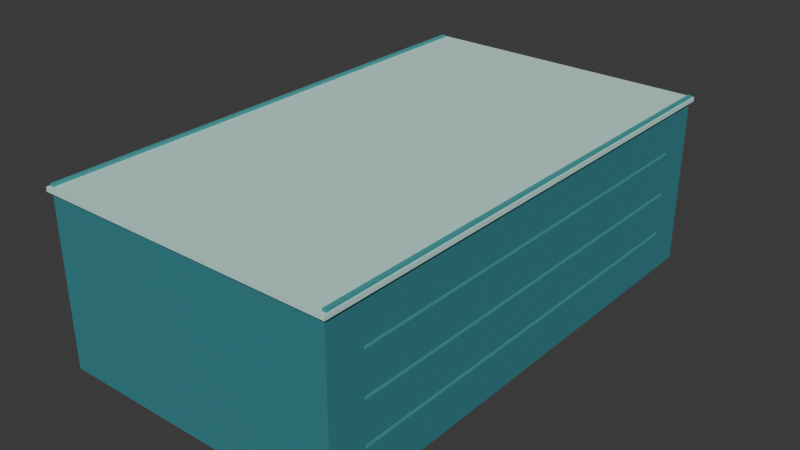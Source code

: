# Source: roof_wide.blend  (saved by Blender 5.2.45; exported with 4.5.12 LTS)
import bpy
from mathutils import Matrix  # noqa: F401  (used for matrix-valued properties, if any)

bpy.ops.wm.read_factory_settings(use_empty=True)
scene = bpy.context.scene
scene.name = 'Scene'

# ---- collections
col_collection = bpy.data.collections.new('Collection'); scene.collection.children.link(col_collection)

# ---- materials (node trees are filled in below, after node groups)
mat_vertexpalette = bpy.data.materials.new('VertexPalette')

# ---- material node trees
mat_vertexpalette.use_nodes = True; mat_vertexpalette.node_tree.nodes.clear()
_N = mat_vertexpalette.node_tree.nodes; _L = mat_vertexpalette.node_tree.links
n0 = _N.new('ShaderNodeBsdfPrincipled'); n0.name = '原理化 BSDF'; n0.location = (0, 0)
n0.inputs[2].default_value = 0.85
n0.inputs[10].default_value = 0.005
n1 = _N.new('ShaderNodeOutputMaterial'); n1.name = '材质输出'; n1.location = (0, 0)
n2 = _N.new('ShaderNodeVertexColor'); n2.name = '颜色属性'; n2.location = (0, 0)
n2.layer_name = 'Color'
_L.new(n0.outputs[0], n1.inputs[0])
_L.new(n2.outputs[0], n0.inputs[0])
n1.is_active_output = True

# ---- world
world_world = bpy.data.worlds.new('World'); scene.world = world_world
world_world.use_nodes = True; world_world.node_tree.nodes.clear()
_N = world_world.node_tree.nodes; _L = world_world.node_tree.links
n0 = _N.new('ShaderNodeOutputWorld'); n0.name = 'World Output'; n0.location = (200, 100)
n1 = _N.new('ShaderNodeBackground'); n1.name = 'Background'; n1.location = (-200, 100)
n1.inputs[0].default_value = (0.05088, 0.05088, 0.05088, 1.0)
_L.new(n1.outputs[0], n0.inputs[0])
n0.is_active_output = True
world_world.color = (0.05088, 0.05088, 0.05088)
world_world.sun_shadow_jitter_overblur = 0.0

# ---- meshes
me_022 = bpy.data.meshes.new('立方体.022')
me_022.from_pydata([(-7.0, -12.0, 0.0), (-7.0, -12.0, 8.0), (-7.0, 12.0, 0.0), (-7.0, 12.0, 8.0), (7.0, -12.0, 0.0), (7.0, -12.0, 8.0), (7.0, 12.0, 0.0), (7.0, 12.0, 8.0), (-7.15, -12.15, 8.0), (-7.15, -12.15, 8.2), (-7.15, 12.15, 8.0), (-7.15, 12.15, 8.2), (7.15, -12.15, 8.0), (7.15, -12.15, 8.2), (7.15, 12.15, 8.0), (7.15, 12.15, 8.2), (-7.09, -12.0, 8.15), (-7.09, -12.0, 8.31), (-7.09, 12.0, 8.15), (-7.09, 12.0, 8.31), (-6.91, -12.0, 8.15), (-6.91, -12.0, 8.31), (-6.91, 12.0, 8.15), (-6.91, 12.0, 8.31), (6.91, -12.0, 8.15), (6.91, -12.0, 8.31), (6.91, 12.0, 8.15), (6.91, 12.0, 8.31), (7.09, -12.0, 8.15), (7.09, -12.0, 8.31), (7.09, 12.0, 8.15), (7.09, 12.0, 8.31), (-7.03, -10.2, 1.935), (-7.03, -10.2, 2.065), (-7.03, 10.2, 1.935), (-7.03, 10.2, 2.065), (-6.99, -10.2, 1.935), (-6.99, -10.2, 2.065), (-6.99, 10.2, 1.935), (-6.99, 10.2, 2.065), (-7.03, -10.2, 3.935), (-7.03, -10.2, 4.065), (-7.03, 10.2, 3.935), (-7.03, 10.2, 4.065), (-6.99, -10.2, 3.935), (-6.99, -10.2, 4.065), (-6.99, 10.2, 3.935), (-6.99, 10.2, 4.065), (-7.03, -10.2, 5.935), (-7.03, -10.2, 6.065), (-7.03, 10.2, 5.935), (-7.03, 10.2, 6.065), (-6.99, -10.2, 5.935), (-6.99, -10.2, 6.065), (-6.99, 10.2, 5.935), (-6.99, 10.2, 6.065), (6.99, -10.2, 1.935), (6.99, -10.2, 2.065), (6.99, 10.2, 1.935), (6.99, 10.2, 2.065), (7.03, -10.2, 1.935), (7.03, -10.2, 2.065), (7.03, 10.2, 1.935), (7.03, 10.2, 2.065), (6.99, -10.2, 3.935), (6.99, -10.2, 4.065), (6.99, 10.2, 3.935), (6.99, 10.2, 4.065), (7.03, -10.2, 3.935), (7.03, -10.2, 4.065), (7.03, 10.2, 3.935), (7.03, 10.2, 4.065), (6.99, -10.2, 5.935), (6.99, -10.2, 6.065), (6.99, 10.2, 5.935), (6.99, 10.2, 6.065), (7.03, -10.2, 5.935), (7.03, -10.2, 6.065), (7.03, 10.2, 5.935), (7.03, 10.2, 6.065)], [], [(0, 1, 3, 2), (2, 3, 7, 6), (6, 7, 5, 4), (4, 5, 1, 0), (2, 6, 4, 0), (7, 3, 1, 5), (8, 9, 11, 10), (10, 11, 15, 14), (14, 15, 13, 12), (12, 13, 9, 8), (10, 14, 12, 8), (15, 11, 9, 13), (16, 17, 19, 18), (18, 19, 23, 22), (22, 23, 21, 20), (20, 21, 17, 16), (18, 22, 20, 16), (23, 19, 17, 21), (24, 25, 27, 26), (26, 27, 31, 30), (30, 31, 29, 28), (28, 29, 25, 24), (26, 30, 28, 24), (31, 27, 25, 29), (32, 33, 35, 34), (34, 35, 39, 38), (38, 39, 37, 36), (36, 37, 33, 32), (34, 38, 36, 32), (39, 35, 33, 37), (40, 41, 43, 42), (42, 43, 47, 46), (46, 47, 45, 44), (44, 45, 41, 40), (42, 46, 44, 40), (47, 43, 41, 45), (48, 49, 51, 50), (50, 51, 55, 54), (54, 55, 53, 52), (52, 53, 49, 48), (50, 54, 52, 48), (55, 51, 49, 53), (56, 57, 59, 58), (58, 59, 63, 62), (62, 63, 61, 60), (60, 61, 57, 56), (58, 62, 60, 56), (63, 59, 57, 61), (64, 65, 67, 66), (66, 67, 71, 70), (70, 71, 69, 68), (68, 69, 65, 64), (66, 70, 68, 64), (71, 67, 65, 69), (72, 73, 75, 74), (74, 75, 79, 78), (78, 79, 77, 76), (76, 77, 73, 72), (74, 78, 76, 72), (79, 75, 73, 77)])
_uv = me_022.uv_layers.new(name='UV贴图')
_uv.uv.foreach_set('vector', [0.375, 0.0, 0.625, 0.0, 0.625, 0.25, 0.375, 0.25, 0.375, 0.25, 0.625, 0.25, 0.625, 0.5, 0.375, 0.5, 0.375, 0.5, 0.625, 0.5, 0.625, 0.75, 0.375, 0.75, 0.375, 0.75, 0.625, 0.75, 0.625, 1.0, 0.375, 1.0, 0.125, 0.5, 0.375, 0.5, 0.375, 0.75, 0.125, 0.75, 0.625, 0.5, 0.875, 0.5, 0.875, 0.75, 0.625, 0.75, 0.375, 0.0, 0.625, 0.0, 0.625, 0.25, 0.375, 0.25, 0.375, 0.25, 0.625, 0.25, 0.625, 0.5, 0.375, 0.5, 0.375, 0.5, 0.625, 0.5, 0.625, 0.75, 0.375, 0.75, 0.375, 0.75, 0.625, 0.75, 0.625, 1.0, 0.375, 1.0, 0.125, 0.5, 0.375, 0.5, 0.375, 0.75, 0.125, 0.75, 0.625, 0.5, 0.875, 0.5, 0.875, 0.75, 0.625, 0.75, 0.375, 0.0, 0.625, 0.0, 0.625, 0.25, 0.375, 0.25, 0.375, 0.25, 0.625, 0.25, 0.625, 0.5, 0.375, 0.5, 0.375, 0.5, 0.625, 0.5, 0.625, 0.75, 0.375, 0.75, 0.375, 0.75, 0.625, 0.75, 0.625, 1.0, 0.375, 1.0, 0.125, 0.5, 0.375, 0.5, 0.375, 0.75, 0.125, 0.75, 0.625, 0.5, 0.875, 0.5, 0.875, 0.75, 0.625, 0.75, 0.375, 0.0, 0.625, 0.0, 0.625, 0.25, 0.375, 0.25, 0.375, 0.25, 0.625, 0.25, 0.625, 0.5, 0.375, 0.5, 0.375, 0.5, 0.625, 0.5, 0.625, 0.75, 0.375, 0.75, 0.375, 0.75, 0.625, 0.75, 0.625, 1.0, 0.375, 1.0, 0.125, 0.5, 0.375, 0.5, 0.375, 0.75, 0.125, 0.75, 0.625, 0.5, 0.875, 0.5, 0.875, 0.75, 0.625, 0.75, 0.375, 0.0, 0.625, 0.0, 0.625, 0.25, 0.375, 0.25, 0.375, 0.25, 0.625, 0.25, 0.625, 0.5, 0.375, 0.5, 0.375, 0.5, 0.625, 0.5, 0.625, 0.75, 0.375, 0.75, 0.375, 0.75, 0.625, 0.75, 0.625, 1.0, 0.375, 1.0, 0.125, 0.5, 0.375, 0.5, 0.375, 0.75, 0.125, 0.75, 0.625, 0.5, 0.875, 0.5, 0.875, 0.75, 0.625, 0.75, 0.375, 0.0, 0.625, 0.0, 0.625, 0.25, 0.375, 0.25, 0.375, 0.25, 0.625, 0.25, 0.625, 0.5, 0.375, 0.5, 0.375, 0.5, 0.625, 0.5, 0.625, 0.75, 0.375, 0.75, 0.375, 0.75, 0.625, 0.75, 0.625, 1.0, 0.375, 1.0, 0.125, 0.5, 0.375, 0.5, 0.375, 0.75, 0.125, 0.75, 0.625, 0.5, 0.875, 0.5, 0.875, 0.75, 0.625, 0.75, 0.375, 0.0, 0.625, 0.0, 0.625, 0.25, 0.375, 0.25, 0.375, 0.25, 0.625, 0.25, 0.625, 0.5, 0.375, 0.5, 0.375, 0.5, 0.625, 0.5, 0.625, 0.75, 0.375, 0.75, 0.375, 0.75, 0.625, 0.75, 0.625, 1.0, 0.375, 1.0, 0.125, 0.5, 0.375, 0.5, 0.375, 0.75, 0.125, 0.75, 0.625, 0.5, 0.875, 0.5, 0.875, 0.75, 0.625, 0.75, 0.375, 0.0, 0.625, 0.0, 0.625, 0.25, 0.375, 0.25, 0.375, 0.25, 0.625, 0.25, 0.625, 0.5, 0.375, 0.5, 0.375, 0.5, 0.625, 0.5, 0.625, 0.75, 0.375, 0.75, 0.375, 0.75, 0.625, 0.75, 0.625, 1.0, 0.375, 1.0, 0.125, 0.5, 0.375, 0.5, 0.375, 0.75, 0.125, 0.75, 0.625, 0.5, 0.875, 0.5, 0.875, 0.75, 0.625, 0.75, 0.375, 0.0, 0.625, 0.0, 0.625, 0.25, 0.375, 0.25, 0.375, 0.25, 0.625, 0.25, 0.625, 0.5, 0.375, 0.5, 0.375, 0.5, 0.625, 0.5, 0.625, 0.75, 0.375, 0.75, 0.375, 0.75, 0.625, 0.75, 0.625, 1.0, 0.375, 1.0, 0.125, 0.5, 0.375, 0.5, 0.375, 0.75, 0.125, 0.75, 0.625, 0.5, 0.875, 0.5, 0.875, 0.75, 0.625, 0.75, 0.375, 0.0, 0.625, 0.0, 0.625, 0.25, 0.375, 0.25, 0.375, 0.25, 0.625, 0.25, 0.625, 0.5, 0.375, 0.5, 0.375, 0.5, 0.625, 0.5, 0.625, 0.75, 0.375, 0.75, 0.375, 0.75, 0.625, 0.75, 0.625, 1.0, 0.375, 1.0, 0.125, 0.5, 0.375, 0.5, 0.375, 0.75, 0.125, 0.75, 0.625, 0.5, 0.875, 0.5, 0.875, 0.75, 0.625, 0.75])
_ca = me_022.color_attributes.new('Color', 'FLOAT_COLOR', 'CORNER')
_ca.data.foreach_set('color', [0.03288, 0.2271, 0.2632, 1.0, 0.03288, 0.2271, 0.2632, 1.0, 0.03288, 0.2271, 0.2632, 1.0, 0.03288, 0.2271, 0.2632, 1.0, 0.03288, 0.2271, 0.2632, 1.0, 0.03288, 0.2271, 0.2632, 1.0, 0.03288, 0.2271, 0.2632, 1.0, 0.03288, 0.2271, 0.2632, 1.0, 0.03288, 0.2271, 0.2632, 1.0, 0.03288, 0.2271, 0.2632, 1.0, 0.03288, 0.2271, 0.2632, 1.0, 0.03288, 0.2271, 0.2632, 1.0, 0.03288, 0.2271, 0.2632, 1.0, 0.03288, 0.2271, 0.2632, 1.0, 0.03288, 0.2271, 0.2632, 1.0, 0.03288, 0.2271, 0.2632, 1.0, 0.03288, 0.2271, 0.2632, 1.0, 0.03288, 0.2271, 0.2632, 1.0, 0.03288, 0.2271, 0.2632, 1.0, 0.03288, 0.2271, 0.2632, 1.0, 0.03288, 0.2271, 0.2632, 1.0, 0.03288, 0.2271, 0.2632, 1.0, 0.03288, 0.2271, 0.2632, 1.0, 0.03288, 0.2271, 0.2632, 1.0, 0.5605, 0.8434, 0.7818, 1.0, 0.5605, 0.8434, 0.7818, 1.0, 0.5605, 0.8434, 0.7818, 1.0, 0.5605, 0.8434, 0.7818, 1.0, 0.5605, 0.8434, 0.7818, 1.0, 0.5605, 0.8434, 0.7818, 1.0, 0.5605, 0.8434, 0.7818, 1.0, 0.5605, 0.8434, 0.7818, 1.0, 0.5605, 0.8434, 0.7818, 1.0, 0.5605, 0.8434, 0.7818, 1.0, 0.5605, 0.8434, 0.7818, 1.0, 0.5605, 0.8434, 0.7818, 1.0, 0.5605, 0.8434, 0.7818, 1.0, 0.5605, 0.8434, 0.7818, 1.0, 0.5605, 0.8434, 0.7818, 1.0, 0.5605, 0.8434, 0.7818, 1.0, 0.5605, 0.8434, 0.7818, 1.0, 0.5605, 0.8434, 0.7818, 1.0, 0.5605, 0.8434, 0.7818, 1.0, 0.5605, 0.8434, 0.7818, 1.0, 0.5605, 0.8434, 0.7818, 1.0, 0.5605, 0.8434, 0.7818, 1.0, 0.5605, 0.8434, 0.7818, 1.0, 0.5605, 0.8434, 0.7818, 1.0, 0.05637, 0.3392, 0.3489, 1.0, 0.05637, 0.3392, 0.3489, 1.0, 0.05637, 0.3392, 0.3489, 1.0, 0.05637, 0.3392, 0.3489, 1.0, 0.05637, 0.3392, 0.3489, 1.0, 0.05637, 0.3392, 0.3489, 1.0, 0.05637, 0.3392, 0.3489, 1.0, 0.05637, 0.3392, 0.3489, 1.0, 0.05637, 0.3392, 0.3489, 1.0, 0.05637, 0.3392, 0.3489, 1.0, 0.05637, 0.3392, 0.3489, 1.0, 0.05637, 0.3392, 0.3489, 1.0, 0.05637, 0.3392, 0.3489, 1.0, 0.05637, 0.3392, 0.3489, 1.0, 0.05637, 0.3392, 0.3489, 1.0, 0.05637, 0.3392, 0.3489, 1.0, 0.05637, 0.3392, 0.3489, 1.0, 0.05637, 0.3392, 0.3489, 1.0, 0.05637, 0.3392, 0.3489, 1.0, 0.05637, 0.3392, 0.3489, 1.0, 0.05637, 0.3392, 0.3489, 1.0, 0.05637, 0.3392, 0.3489, 1.0, 0.05637, 0.3392, 0.3489, 1.0, 0.05637, 0.3392, 0.3489, 1.0, 0.05637, 0.3392, 0.3489, 1.0, 0.05637, 0.3392, 0.3489, 1.0, 0.05637, 0.3392, 0.3489, 1.0, 0.05637, 0.3392, 0.3489, 1.0, 0.05637, 0.3392, 0.3489, 1.0, 0.05637, 0.3392, 0.3489, 1.0, 0.05637, 0.3392, 0.3489, 1.0, 0.05637, 0.3392, 0.3489, 1.0, 0.05637, 0.3392, 0.3489, 1.0, 0.05637, 0.3392, 0.3489, 1.0, 0.05637, 0.3392, 0.3489, 1.0, 0.05637, 0.3392, 0.3489, 1.0, 0.05637, 0.3392, 0.3489, 1.0, 0.05637, 0.3392, 0.3489, 1.0, 0.05637, 0.3392, 0.3489, 1.0, 0.05637, 0.3392, 0.3489, 1.0, 0.05637, 0.3392, 0.3489, 1.0, 0.05637, 0.3392, 0.3489, 1.0, 0.05637, 0.3392, 0.3489, 1.0, 0.05637, 0.3392, 0.3489, 1.0, 0.05637, 0.3392, 0.3489, 1.0, 0.05637, 0.3392, 0.3489, 1.0, 0.05637, 0.3392, 0.3489, 1.0, 0.05637, 0.3392, 0.3489, 1.0, 0.05637, 0.3392, 0.3489, 1.0, 0.05637, 0.3392, 0.3489, 1.0, 0.05637, 0.3392, 0.3489, 1.0, 0.05637, 0.3392, 0.3489, 1.0, 0.05637, 0.3392, 0.3489, 1.0, 0.05637, 0.3392, 0.3489, 1.0, 0.05637, 0.3392, 0.3489, 1.0, 0.05637, 0.3392, 0.3489, 1.0, 0.05637, 0.3392, 0.3489, 1.0, 0.05637, 0.3392, 0.3489, 1.0, 0.05637, 0.3392, 0.3489, 1.0, 0.05637, 0.3392, 0.3489, 1.0, 0.05637, 0.3392, 0.3489, 1.0, 0.05637, 0.3392, 0.3489, 1.0, 0.05637, 0.3392, 0.3489, 1.0, 0.05637, 0.3392, 0.3489, 1.0, 0.05637, 0.3392, 0.3489, 1.0, 0.05637, 0.3392, 0.3489, 1.0, 0.05637, 0.3392, 0.3489, 1.0, 0.05637, 0.3392, 0.3489, 1.0, 0.05637, 0.3392, 0.3489, 1.0, 0.05637, 0.3392, 0.3489, 1.0, 0.05637, 0.3392, 0.3489, 1.0, 0.05637, 0.3392, 0.3489, 1.0, 0.05637, 0.3392, 0.3489, 1.0, 0.05637, 0.3392, 0.3489, 1.0, 0.05637, 0.3392, 0.3489, 1.0, 0.05637, 0.3392, 0.3489, 1.0, 0.05637, 0.3392, 0.3489, 1.0, 0.05637, 0.3392, 0.3489, 1.0, 0.05637, 0.3392, 0.3489, 1.0, 0.05637, 0.3392, 0.3489, 1.0, 0.05637, 0.3392, 0.3489, 1.0, 0.05637, 0.3392, 0.3489, 1.0, 0.05637, 0.3392, 0.3489, 1.0, 0.05637, 0.3392, 0.3489, 1.0, 0.05637, 0.3392, 0.3489, 1.0, 0.05637, 0.3392, 0.3489, 1.0, 0.05637, 0.3392, 0.3489, 1.0, 0.05637, 0.3392, 0.3489, 1.0, 0.05637, 0.3392, 0.3489, 1.0, 0.05637, 0.3392, 0.3489, 1.0, 0.05637, 0.3392, 0.3489, 1.0, 0.05637, 0.3392, 0.3489, 1.0, 0.05637, 0.3392, 0.3489, 1.0, 0.05637, 0.3392, 0.3489, 1.0, 0.05637, 0.3392, 0.3489, 1.0, 0.05637, 0.3392, 0.3489, 1.0, 0.05637, 0.3392, 0.3489, 1.0, 0.05637, 0.3392, 0.3489, 1.0, 0.05637, 0.3392, 0.3489, 1.0, 0.05637, 0.3392, 0.3489, 1.0, 0.05637, 0.3392, 0.3489, 1.0, 0.05637, 0.3392, 0.3489, 1.0, 0.05637, 0.3392, 0.3489, 1.0, 0.05637, 0.3392, 0.3489, 1.0, 0.05637, 0.3392, 0.3489, 1.0, 0.05637, 0.3392, 0.3489, 1.0, 0.05637, 0.3392, 0.3489, 1.0, 0.05637, 0.3392, 0.3489, 1.0, 0.05637, 0.3392, 0.3489, 1.0, 0.05637, 0.3392, 0.3489, 1.0, 0.05637, 0.3392, 0.3489, 1.0, 0.05637, 0.3392, 0.3489, 1.0, 0.05637, 0.3392, 0.3489, 1.0, 0.05637, 0.3392, 0.3489, 1.0, 0.05637, 0.3392, 0.3489, 1.0, 0.05637, 0.3392, 0.3489, 1.0, 0.05637, 0.3392, 0.3489, 1.0, 0.05637, 0.3392, 0.3489, 1.0, 0.05637, 0.3392, 0.3489, 1.0, 0.05637, 0.3392, 0.3489, 1.0, 0.05637, 0.3392, 0.3489, 1.0, 0.05637, 0.3392, 0.3489, 1.0, 0.05637, 0.3392, 0.3489, 1.0, 0.05637, 0.3392, 0.3489, 1.0, 0.05637, 0.3392, 0.3489, 1.0, 0.05637, 0.3392, 0.3489, 1.0, 0.05637, 0.3392, 0.3489, 1.0, 0.05637, 0.3392, 0.3489, 1.0, 0.05637, 0.3392, 0.3489, 1.0, 0.05637, 0.3392, 0.3489, 1.0, 0.05637, 0.3392, 0.3489, 1.0, 0.05637, 0.3392, 0.3489, 1.0, 0.05637, 0.3392, 0.3489, 1.0, 0.05637, 0.3392, 0.3489, 1.0, 0.05637, 0.3392, 0.3489, 1.0, 0.05637, 0.3392, 0.3489, 1.0, 0.05637, 0.3392, 0.3489, 1.0, 0.05637, 0.3392, 0.3489, 1.0, 0.05637, 0.3392, 0.3489, 1.0, 0.05637, 0.3392, 0.3489, 1.0, 0.05637, 0.3392, 0.3489, 1.0, 0.05637, 0.3392, 0.3489, 1.0, 0.05637, 0.3392, 0.3489, 1.0, 0.05637, 0.3392, 0.3489, 1.0, 0.05637, 0.3392, 0.3489, 1.0, 0.05637, 0.3392, 0.3489, 1.0, 0.05637, 0.3392, 0.3489, 1.0, 0.05637, 0.3392, 0.3489, 1.0, 0.05637, 0.3392, 0.3489, 1.0, 0.05637, 0.3392, 0.3489, 1.0, 0.05637, 0.3392, 0.3489, 1.0, 0.05637, 0.3392, 0.3489, 1.0, 0.05637, 0.3392, 0.3489, 1.0, 0.05637, 0.3392, 0.3489, 1.0, 0.05637, 0.3392, 0.3489, 1.0, 0.05637, 0.3392, 0.3489, 1.0, 0.05637, 0.3392, 0.3489, 1.0, 0.05637, 0.3392, 0.3489, 1.0, 0.05637, 0.3392, 0.3489, 1.0, 0.05637, 0.3392, 0.3489, 1.0, 0.05637, 0.3392, 0.3489, 1.0, 0.05637, 0.3392, 0.3489, 1.0, 0.05637, 0.3392, 0.3489, 1.0, 0.05637, 0.3392, 0.3489, 1.0, 0.05637, 0.3392, 0.3489, 1.0, 0.05637, 0.3392, 0.3489, 1.0, 0.05637, 0.3392, 0.3489, 1.0, 0.05637, 0.3392, 0.3489, 1.0, 0.05637, 0.3392, 0.3489, 1.0, 0.05637, 0.3392, 0.3489, 1.0, 0.05637, 0.3392, 0.3489, 1.0, 0.05637, 0.3392, 0.3489, 1.0, 0.05637, 0.3392, 0.3489, 1.0, 0.05637, 0.3392, 0.3489, 1.0, 0.05637, 0.3392, 0.3489, 1.0, 0.05637, 0.3392, 0.3489, 1.0, 0.05637, 0.3392, 0.3489, 1.0, 0.05637, 0.3392, 0.3489, 1.0, 0.05637, 0.3392, 0.3489, 1.0, 0.05637, 0.3392, 0.3489, 1.0, 0.05637, 0.3392, 0.3489, 1.0, 0.05637, 0.3392, 0.3489, 1.0, 0.05637, 0.3392, 0.3489, 1.0, 0.05637, 0.3392, 0.3489, 1.0, 0.05637, 0.3392, 0.3489, 1.0, 0.05637, 0.3392, 0.3489, 1.0, 0.05637, 0.3392, 0.3489, 1.0, 0.05637, 0.3392, 0.3489, 1.0, 0.05637, 0.3392, 0.3489, 1.0, 0.05637, 0.3392, 0.3489, 1.0, 0.05637, 0.3392, 0.3489, 1.0, 0.05637, 0.3392, 0.3489, 1.0])
me_022.materials.append(mat_vertexpalette)
me_022.update()

# ---- objects
ob_roof_wide = bpy.data.objects.new('roof_wide', me_022)

# ---- transforms, parenting, visibility, modifiers, constraints
ob_roof_wide.location = (0.0, 0.0, 0.0)

# ---- collection membership
col_collection.objects.link(ob_roof_wide)

# ---- scene / render settings (as saved in the file)
scene.frame_start = 1; scene.frame_end = 250; scene.frame_set(1)
scene.render.engine = 'BLENDER_EEVEE_NEXT'
scene.render.bake_bias = 0.0
scene.render.bake_samples = 0
scene.render.compositor_device = 'GPU'
scene.eevee.use_volume_custom_range = False
scene.eevee.fast_gi_thickness_near = 0.1
scene.eevee.fast_gi_thickness_far = 0.0
scene.eevee.ray_tracing_options.screen_trace_thickness = 0.1
bpy.context.view_layer.update()

# ---- added for rendering (the .blend has no active camera and no usable light): camera, sun
cam_auto = bpy.data.cameras.new('AutoCamera')
cam_auto.lens = 50.0
cam_auto.sensor_width = 36.0
cam_auto.clip_end = 1000.0
ob_auto_camera = bpy.data.objects.new('AutoCamera', cam_auto)
scene.collection.objects.link(ob_auto_camera)
ob_auto_camera.location = (27.1965, -32.6358, 25.9122)
ob_auto_camera.rotation_euler = (1.09748, -7.21219e-08, 0.694738)
scene.camera = ob_auto_camera
light_auto_sun = bpy.data.lights.new('AutoSun', 'SUN')
light_auto_sun.energy = 3.0
light_auto_sun.angle = 0.0523599
ob_auto_sun = bpy.data.objects.new('AutoSun', light_auto_sun)
scene.collection.objects.link(ob_auto_sun)
ob_auto_sun.rotation_euler = (0.872665, 0.174533, 0.523599)
bpy.context.view_layer.update()
